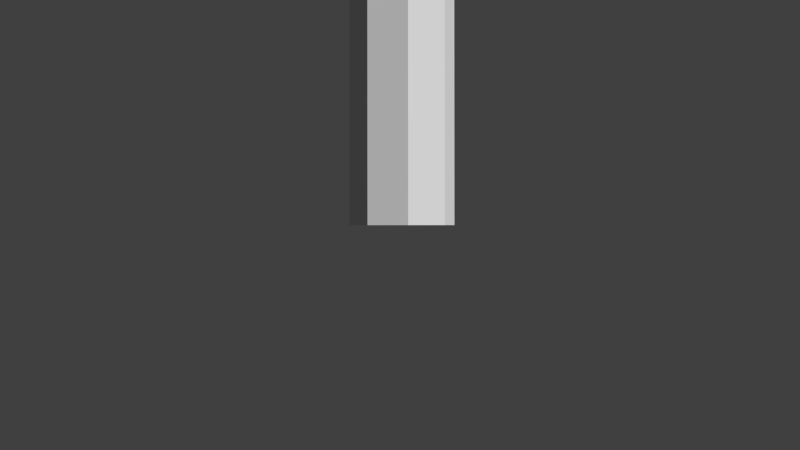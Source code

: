 # Source: Tower.blend  (saved by Blender 2.77.0; exported with 4.5.12 LTS)
import bpy
from mathutils import Matrix  # noqa: F401  (used for matrix-valued properties, if any)

bpy.ops.wm.read_factory_settings(use_empty=True)
scene = bpy.context.scene
scene.name = 'Scene'

# ---- collections
col_collection_1 = bpy.data.collections.new('Collection 1'); scene.collection.children.link(col_collection_1)
col_collection_11 = bpy.data.collections.new('Collection 11'); scene.collection.children.link(col_collection_11)
col_collection_11.hide_render = True
col_collection_11.hide_viewport = True

# ---- materials (node trees are filled in below, after node groups)
mat_tower = bpy.data.materials.new('Tower')
mat_tower.alpha_threshold = 0.0
mat_tower.use_transparent_shadow = False
mat_tower.roughness = 0.5

# ---- material node trees

# ---- world
world_world = bpy.data.worlds.new('World'); scene.world = world_world
world_world.color = (0.05088, 0.05088, 0.05088)
world_world.use_sun_shadow = False
world_world.sun_shadow_jitter_overblur = 0.0
world_world.cycles.sampling_method = 'NONE'
world_world.cycles.sample_map_resolution = 256

# ---- cameras
cam_camera = bpy.data.cameras.new('Camera')
cam_camera.clip_end = 100.0
cam_camera.lens = 35.0
cam_camera.sensor_width = 32.0
cam_camera.sensor_height = 18.0
cam_camera.ortho_scale = 7.314
cam_camera.dof.focus_distance = 0.0
cam_camera.dof.aperture_fstop = 128.0

# ---- meshes
me_circle_001 = bpy.data.meshes.new('Circle.001')
me_circle_001.from_pydata([(-0.3404, 0.954, 0.003128), (-0.7275, 0.7936, 0.003128), (-0.8878, 0.4065, 0.003128), (-0.7275, 0.01941, 0.003128), (-0.3404, -0.1409, 0.003128), (0.04675, 0.01941, 0.003128), (0.2071, 0.4065, 0.003128), (0.04675, 0.7936, 0.003128), (-0.3404, 1.049, 3.011), (-0.7946, 0.8607, 3.011), (-0.9827, 0.4065, 3.011), (-0.7946, -0.0477, 3.011), (-0.3404, -0.2358, 3.011), (0.1139, -0.0477, 3.011), (0.302, 0.4065, 3.011), (0.1139, 0.8607, 3.011), (-0.3404, 0.4065, 3.941), (-0.7275, 0.7936, 3.011), (-0.8878, 0.4065, 3.011), (-0.3404, -0.1409, 3.011), (0.04675, 0.01941, 3.011), (-0.3404, 0.954, 3.011), (0.04675, 0.7936, 3.011), (-0.7275, 0.01941, 3.011), (0.2071, 0.4065, 3.011)], [], [(18, 17, 1, 2), (20, 19, 4, 5), (22, 7, 0, 21), (17, 21, 0, 1), (19, 23, 3, 4), (22, 24, 6, 7), (23, 18, 2, 3), (24, 20, 5, 6), (16, 9, 10), (16, 12, 13), (16, 15, 8), (16, 8, 9), (16, 11, 12), (16, 14, 15), (16, 10, 11), (16, 13, 14), (10, 9, 17, 18), (13, 12, 19, 20), (15, 22, 21, 8), (9, 8, 21, 17), (12, 11, 23, 19), (15, 14, 24, 22), (11, 10, 18, 23), (14, 13, 20, 24)])
me_circle_001.materials.append(mat_tower)
me_circle_001.use_remesh_preserve_volume = False
me_circle_001.use_remesh_preserve_attributes = False
me_circle_001.use_mirror_vertex_groups = False
me_circle_001.update()

# ---- objects
ob_circle = bpy.data.objects.new('Circle', me_circle_001)
ob_camera = bpy.data.objects.new('Camera', cam_camera)

# ---- transforms, parenting, visibility, modifiers, constraints
ob_circle.location = (-0.506, -0.007213, -0.003501)
ob_circle.rotation_euler = (-3.141, -3.142, 0.8874)
ob_circle.lineart.crease_threshold = 0.0
ob_camera.location = (0.0, -9.081, 0.0)
ob_camera.rotation_euler = (1.571, -0.0, 0.0)
ob_camera.scale = (1.0, 1.0, 1.0)
ob_camera.lock_rotations_4d = False
ob_camera.empty_display_type = 'ARROWS'
ob_camera.color = (0.0, 0.0, 0.0, 0.0)
ob_camera.display_type = 'WIRE'
ob_camera.lineart.crease_threshold = 0.0

# ---- collection membership
col_collection_1.objects.link(ob_circle)
col_collection_11.objects.link(ob_camera)

# ---- scene / render settings (as saved in the file)
scene.camera = ob_camera
scene.frame_start = 1; scene.frame_end = 250; scene.frame_set(1)
scene.render.engine = 'BLENDER_EEVEE_NEXT'
scene.render.image_settings.color_mode = 'RGB'
scene.render.image_settings.compression = 90
scene.render.resolution_percentage = 50
scene.render.dither_intensity = 0.0
scene.render.bake_margin = 2
scene.render.bake_bias = 0.0
scene.cycles.feature_set = 'EXPERIMENTAL'
scene.cycles.use_denoising = False
scene.cycles.samples = 10
scene.cycles.sampling_pattern = 'TABULATED_SOBOL'
scene.cycles.light_sampling_threshold = 0.0
scene.cycles.use_adaptive_sampling = False
scene.cycles.use_light_tree = False
scene.cycles.blur_glossy = 0.0
scene.cycles.volume_bounces = 1
scene.cycles.pixel_filter_type = 'GAUSSIAN'
scene.cycles.sample_clamp_indirect = 0.0
scene.view_settings.view_transform = 'Standard'
bpy.context.view_layer.update()

# ---- added for rendering (the .blend has no usable light): sun
light_auto_sun = bpy.data.lights.new('AutoSun', 'SUN')
light_auto_sun.energy = 3.0
light_auto_sun.angle = 0.0523599
ob_auto_sun = bpy.data.objects.new('AutoSun', light_auto_sun)
scene.collection.objects.link(ob_auto_sun)
ob_auto_sun.rotation_euler = (0.872665, 0.174533, 0.523599)
bpy.context.view_layer.update()
